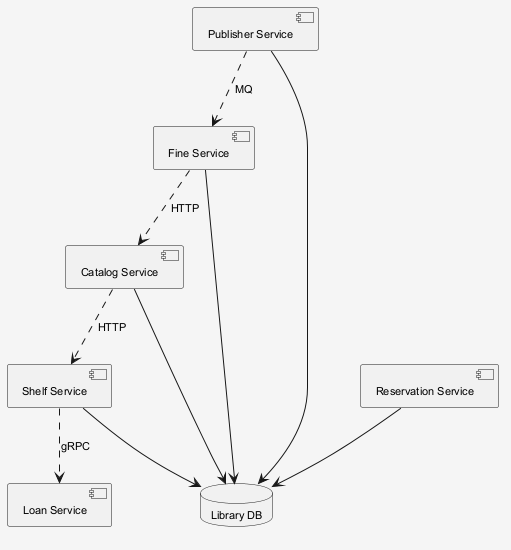

The diagram above was rendered by PlantUML. Its source (embedded in the PNG):
@startuml
skinparam shadowing false
skinparam backgroundColor #F5F5F5
skinparam defaultFontSize 11
component "Loan Service" as C_LoanService
component "Shelf Service" as C_ShelfService
component "Publisher Service" as C_PublisherService
component "Fine Service" as C_FineService
component "Reservation Service" as C_ReservationService
component "Catalog Service" as C_CatalogService
database "Library DB" as DB_library
C_ShelfService --> DB_library
C_PublisherService --> DB_library
C_FineService --> DB_library
C_ReservationService --> DB_library
C_CatalogService --> DB_library
C_CatalogService ..> C_ShelfService : HTTP
C_ShelfService ..> C_LoanService : gRPC
C_FineService ..> C_CatalogService : HTTP
C_PublisherService ..> C_FineService : MQ
@enduml